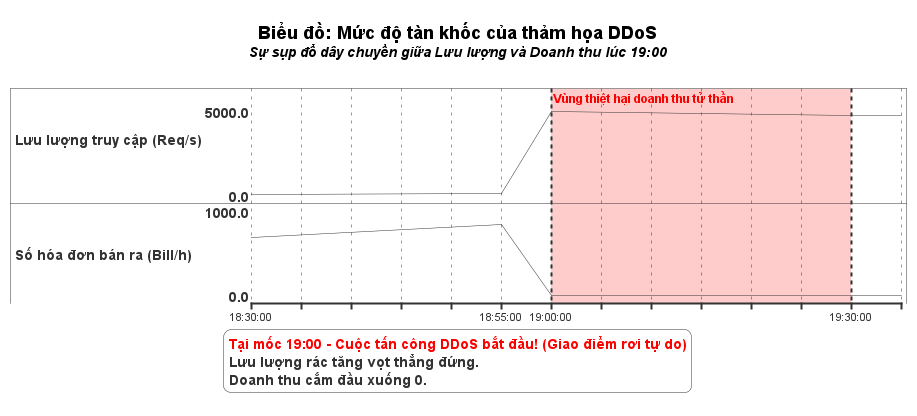

The diagram above was rendered by PlantUML. Its source (embedded in the PNG):
@startuml
title <size:18>Biểu đồ: Mức độ tàn khốc của thảm họa DDoS</size>\n<size:14><i>Sự sụp đổ dây chuyền giữa Lưu lượng và Doanh thu lúc 19:00</i></size>\n

<style>
timingDiagram {
  document {
    BackGroundColor white
  }
}
</style>

' Khai báo 2 trục tín hiệu Analog mô phỏng trục Y kép
analog "Lưu lượng truy cập (Req/s)" between 0 and 5000 as Traffic
analog "Số hóa đơn bán ra (Bill/h)" between 0 and 1000 as Sales

' Định hình các mốc thời gian trước thảm họa
@18:30:00
Traffic is 100
Sales is 700

@18:55:00
Traffic is 150
Sales is 850

' Điểm kích hoạt thảm họa (The Reveal)
@19:00:00
Traffic is 5000
Sales is 0

' Trạng thái tê liệt kéo dài
@19:30:00
Traffic is 4800
Sales is 0

' Tô màu phân vùng thiệt hại
highlight 19:00:00 to 19:30:00 #FFCCCC : <color:red><b>Vùng thiệt hại doanh thu tử thần</b></color>

' ĐÃ FIX LỖI: Dùng legend để tạo khung chú thích dưới đáy biểu đồ thay cho note
legend bottom
  <color:red><size:14><b>Tại mốc 19:00 - Cuộc tấn công DDoS bắt đầu! (Giao điểm rơi tự do)</b></size></color>
  Lưu lượng rác tăng vọt thẳng đứng.
  Doanh thu cắm đầu xuống 0.
endlegend

@enduml